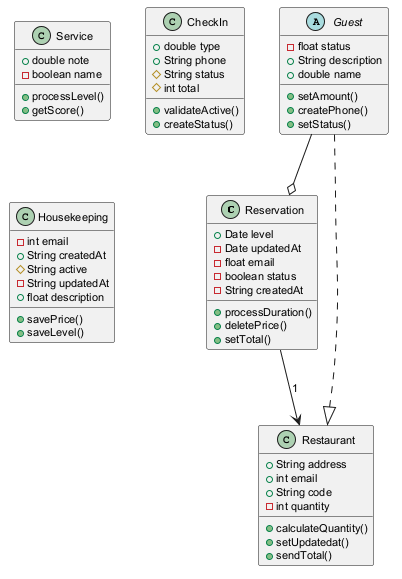

The diagram above was rendered by PlantUML. Its source (embedded in the PNG):
@startuml
skinparam defaultFontSize 11
class Reservation {
  +Date level
  -Date updatedAt
  -float email
  -boolean status
  -String createdAt
  +processDuration()
  +deletePrice()
  +setTotal()
}
class Restaurant {
  +String address
  +int email
  +String code
  -int quantity
  +calculateQuantity()
  +setUpdatedat()
  +sendTotal()
}
class Service {
  +double note
  -boolean name
  +processLevel()
  +getScore()
}
class CheckIn {
  +double type
  +String phone
  #String status
  #int total
  +validateActive()
  +createStatus()
}
abstract class Guest {
  -float status
  +String description
  +double name
  +setAmount()
  +createPhone()
  +setStatus()
}
class Housekeeping {
  -int email
  +String createdAt
  #String active
  -String updatedAt
  +float description
  +savePrice()
  +saveLevel()
}
Guest ..|> Restaurant
Reservation --> Restaurant : "1"
Guest --o Reservation
@enduml